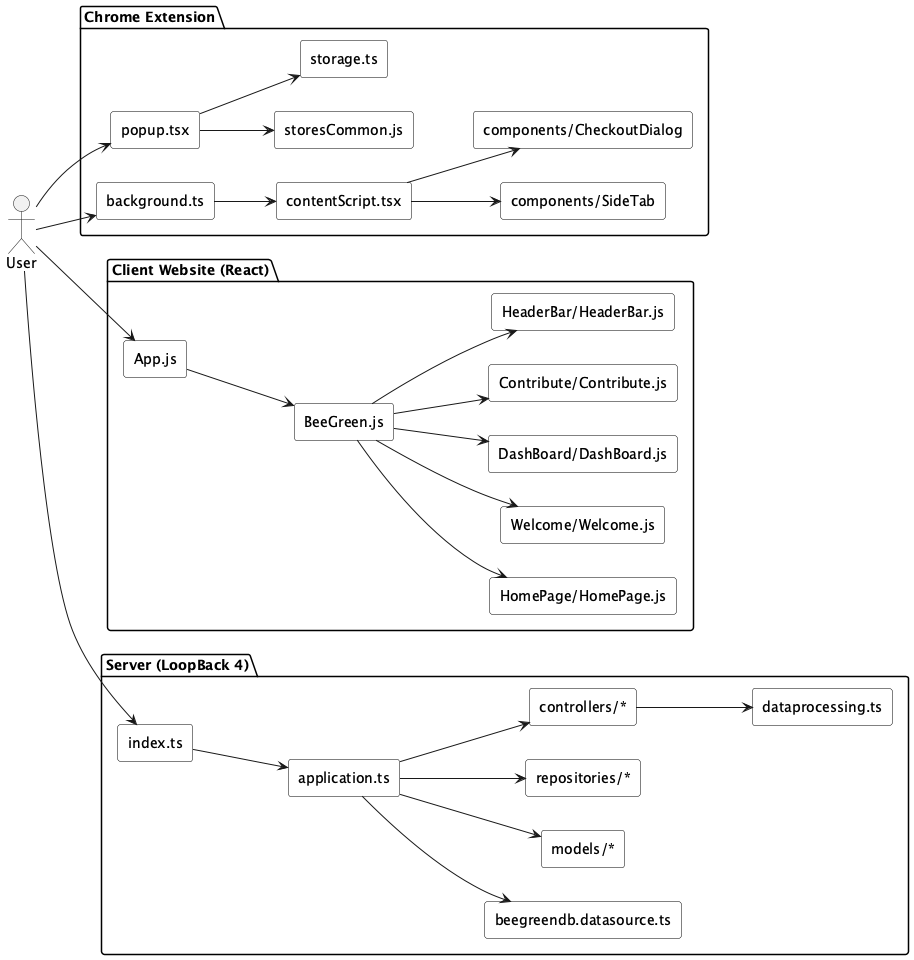

The diagram above was rendered by PlantUML. Its source (embedded in the PNG):
@startuml JessNah_BeeGreen
skinparam rectangle {
  BackgroundColor #ffffff
  BorderColor black
  Style roundrect
}
skinparam defaultTextAlignment center
left to right direction

actor User

package "Chrome Extension" {
    rectangle "background.ts" as background
    rectangle "contentScript.tsx" as contentScript
    rectangle "popup.tsx" as popup
    rectangle "storesCommon.js" as storesCommon
    rectangle "storage.ts" as storage
    rectangle "components/SideTab" as sideTab
    rectangle "components/CheckoutDialog" as checkoutDialog
}

package "Client Website (React)" {
    rectangle "App.js" as app
    rectangle "BeeGreen.js" as beeGreen
    rectangle "HomePage/HomePage.js" as homePage
    rectangle "Welcome/Welcome.js" as welcome
    rectangle "DashBoard/DashBoard.js" as dashboard
    rectangle "Contribute/Contribute.js" as contribute
    rectangle "HeaderBar/HeaderBar.js" as headerBar
}

package "Server (LoopBack 4)" {
    rectangle "application.ts" as application
    rectangle "index.ts" as index
    rectangle "beegreendb.datasource.ts" as datasource
    rectangle "models/*" as models
    rectangle "repositories/*" as repositories
    rectangle "controllers/*" as controllers
    rectangle "dataprocessing.ts" as dataprocessing
}

User --> background
User --> popup
background --> contentScript
contentScript --> sideTab
contentScript --> checkoutDialog
popup --> storesCommon
popup --> storage

User --> app
app --> beeGreen
beeGreen --> homePage
beeGreen --> welcome
beeGreen --> dashboard
beeGreen --> contribute
beeGreen --> headerBar

User --> index
index --> application
application --> datasource
application --> models
application --> repositories
application --> controllers
controllers --> dataprocessing

@enduml